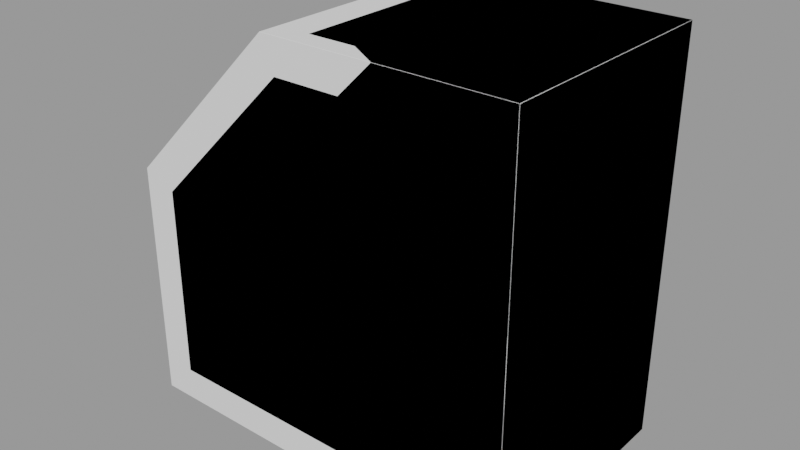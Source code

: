 # Source: AQD_Containers.blend  (saved by Blender 4.3.32; exported with 4.5.12 LTS)
import bpy
from mathutils import Matrix  # noqa: F401  (used for matrix-valued properties, if any)

bpy.ops.wm.read_factory_settings(use_empty=True)
scene = bpy.context.scene
scene.name = 'Scene'

# ---- collections
col_seut__scene = bpy.data.collections.new('SEUT (Scene)'); scene.collection.children.link(col_seut__scene)
col_main__scene = bpy.data.collections.new('Main (Scene)'); col_seut__scene.children.link(col_main__scene)
col_collision___main__scene = bpy.data.collections.new('Collision - Main (Scene)'); col_seut__scene.children.link(col_collision___main__scene)
col_bs1__scene = bpy.data.collections.new('BS1 (Scene)'); col_seut__scene.children.link(col_bs1__scene)
col_bs2__scene = bpy.data.collections.new('BS2 (Scene)'); col_seut__scene.children.link(col_bs2__scene)
col_bs3__scene = bpy.data.collections.new('BS3 (Scene)'); col_seut__scene.children.link(col_bs3__scene)
col_lod1__scene = bpy.data.collections.new('LOD1 (Scene)'); col_seut__scene.children.link(col_lod1__scene)
col_lod2__scene = bpy.data.collections.new('LOD2 (Scene)'); col_seut__scene.children.link(col_lod2__scene)
col_lod3__scene = bpy.data.collections.new('LOD3 (Scene)'); col_seut__scene.children.link(col_lod3__scene)
col_bs1_lod1__scene = bpy.data.collections.new('BS1_LOD1 (Scene)'); col_seut__scene.children.link(col_bs1_lod1__scene)

# ---- node groups
ng_smooth_by_angle = bpy.data.node_groups.new('Smooth by Angle', 'GeometryNodeTree')
_s = ng_smooth_by_angle.interface.new_socket(name='Mesh', in_out='OUTPUT', socket_type='NodeSocketGeometry')
_s = ng_smooth_by_angle.interface.new_socket(name='Mesh', in_out='INPUT', socket_type='NodeSocketGeometry')
_s = ng_smooth_by_angle.interface.new_socket(name='Angle', in_out='INPUT', socket_type='NodeSocketFloat')
_s.subtype = 'ANGLE'
_s.default_value = 0.5236
_s.min_value = 0.0
_s.max_value = 3.142
_s.description = 'Maximum face angle for smooth edges'
_s = ng_smooth_by_angle.interface.new_socket(name='Ignore Sharpness', in_out='INPUT', socket_type='NodeSocketBool')
_s.force_non_field = True
ng_smooth_by_angle.description = 'Set the sharpness of mesh edges based on the angle between the neighboring faces'
ng_smooth_by_angle.is_modifier = True
_N = ng_smooth_by_angle.nodes; _L = ng_smooth_by_angle.links
n0 = _N.new('GeometryNodeSetShadeSmooth'); n0.name = 'Set Shade Smooth'; n0.location = (120, -80)
n0.domain = 'EDGE'
n1 = _N.new('GeometryNodeSetShadeSmooth'); n1.name = 'Set Shade Smooth.001'; n1.location = (300, -80)
n2 = _N.new('NodeGroupOutput'); n2.name = 'Group Output'; n2.location = (480, -80)
n3 = _N.new('GeometryNodeInputMeshEdgeAngle'); n3.name = 'Edge Angle'; n3.location = (-440, -240)
n4 = _N.new('NodeGroupInput'); n4.name = 'Group Input'; n4.location = (-80, -80)
n5 = _N.new('GeometryNodeInputEdgeSmooth'); n5.name = 'Is Edge Smooth'; n5.location = (-260, -120)
n6 = _N.new('GeometryNodeInputShadeSmooth'); n6.name = 'Is Shade Smooth'; n6.location = (-440, -397)
n7 = _N.new('FunctionNodeCompare'); n7.name = 'Compare'; n7.location = (-260, -260)
n7.operation = 'LESS_EQUAL'
n7.inputs[6].default_value = (0.0, 0.0, 0.0, 0.0)
n7.inputs[7].default_value = (0.0, 0.0, 0.0, 0.0)
n8 = _N.new('FunctionNodeBooleanMath'); n8.name = 'Boolean Math.001'; n8.location = (-80, -260)
n9 = _N.new('NodeGroupInput'); n9.name = 'Group Input.001'; n9.location = (-440, -329)
n10 = _N.new('NodeGroupInput'); n10.name = 'Group Input.002'; n10.location = (-259, -189)
n11 = _N.new('FunctionNodeBooleanMath'); n11.name = 'Boolean Math'; n11.location = (-80, -149)
n11.operation = 'OR'
n12 = _N.new('FunctionNodeBooleanMath'); n12.name = 'Boolean Math.002'; n12.location = (-260, -380)
n12.operation = 'OR'
n13 = _N.new('NodeGroupInput'); n13.name = 'Group Input.003'; n13.location = (-440, -460)
_L.new(n3.outputs[0], n7.inputs[0])
_L.new(n1.outputs[0], n2.inputs[0])
_L.new(n9.outputs[1], n7.inputs[1])
_L.new(n7.outputs[0], n8.inputs[0])
_L.new(n4.outputs[0], n0.inputs[0])
_L.new(n0.outputs[0], n1.inputs[0])
_L.new(n8.outputs[0], n0.inputs[2])
_L.new(n10.outputs[2], n11.inputs[1])
_L.new(n5.outputs[0], n11.inputs[0])
_L.new(n11.outputs[0], n0.inputs[1])
_L.new(n13.outputs[2], n12.inputs[1])
_L.new(n6.outputs[0], n12.inputs[0])
_L.new(n12.outputs[0], n8.inputs[1])
n2.is_active_output = True

# ---- meshes
me_cube_013 = bpy.data.meshes.new('Cube.013')
me_cube_013.from_pydata([(1.0, -1.25, 1.0), (1.0, -1.25, -1.0), (-0.1464, -1.25, 1.0), (-1.0, -1.25, -1.0), (-1.0, -1.25, 0.1464), (1.0, -1.25, 0.1464), (-0.1464, -1.25, -1.0), (-0.1464, -1.25, 0.1464), (-1.25, 0.0, 0.25), (1.25, 0.0, 1.25), (-0.25, 0.0, 1.25), (-1.25, 0.0, -1.25), (1.25, 0.0, -1.25), (1.25, 0.0, 0.1464), (-0.1464, 0.0, -1.25), (1.25, -0.8333, 1.25), (1.25, -0.8333, 0.1464), (-1.25, -0.8333, 0.25), (-0.25, -0.8333, 1.25), (-1.25, -0.8333, -1.25), (1.25, -0.8333, -1.25), (-0.1464, -0.8333, -1.25), (-0.1464, -1.25, -1.25), (1.25, -1.25, -1.25), (1.25, -1.25, 1.25), (-0.25, -1.25, 1.25), (1.25, -1.25, 0.1464), (-1.25, -1.25, 0.25), (-1.25, -1.25, -1.25)], [], [(18, 25, 24, 15), (7, 6, 1, 5), (19, 28, 27, 17), (16, 15, 24, 26), (20, 16, 26, 23), (2, 4, 7), (4, 3, 6, 7), (0, 2, 7, 5), (20, 21, 14, 12), (21, 19, 11, 14), (18, 10, 8, 17), (25, 18, 17, 27), (22, 28, 19, 21), (23, 22, 21, 20), (12, 13, 16, 20), (13, 9, 15, 16), (11, 19, 17, 8), (10, 18, 15, 9), (1, 6, 22, 23), (2, 0, 24, 25), (5, 1, 23, 26), (4, 2, 25, 27), (3, 4, 27, 28), (0, 5, 26, 24), (6, 3, 28, 22)])
me_cube_013.polygons.foreach_set('use_smooth', [True] * 25)
_k = set([(0, 2), (0, 5), (1, 5), (1, 6), (2, 4), (3, 4), (3, 6), (8, 17), (9, 15), (10, 18), (11, 19), (12, 20), (15, 24), (17, 27), (18, 25), (19, 28), (20, 23), (22, 23), (22, 28), (23, 26), (24, 25), (24, 26), (25, 27), (27, 28)])
me_cube_013.attributes.new('sharp_edge', 'BOOLEAN', 'EDGE').data.foreach_set('value', [ (min(e.vertices), max(e.vertices)) in _k for e in me_cube_013.edges])
_uv = me_cube_013.uv_layers.new(name='UVMap')
_uv.uv.foreach_set('vector', [0.6625, 0.8, 0.625, 0.9, 0.625, 0.75, 0.625, 0.6875, 0.5125, 0.875, 0.3979, 0.875, 0.3963, 0.7708, 0.5021, 0.7708, 0.375, 0.0625, 0.375, 0.0, 0.525, -5.364e-08, 0.525, 0.0625, 0.5, 0.6875, 0.625, 0.6875, 0.625, 0.75, 0.5, 0.75, 0.375, 0.6875, 0.5, 0.6875, 0.5, 0.75, 0.375, 0.75, 0.5956, 0.8808, 0.5118, 0.9688, 0.5125, 0.875, 0.5118, 0.9688, 0.3993, 0.9688, 0.3979, 0.875, 0.5125, 0.875, 0.5944, 0.7737, 0.5956, 0.8808, 0.5125, 0.875, 0.5021, 0.7708, 0.375, 0.6875, 0.25, 0.6875, 0.25, 0.625, 0.375, 0.625, 0.25, 0.6875, 0.125, 0.6875, 0.125, 0.625, 0.25, 0.625, 0.6625, 0.8, 0.7, 0.7, 0.525, 0.125, 0.525, 0.0625, 0.625, 0.9, 0.6625, 0.8, 0.525, 0.0625, 0.525, -5.364e-08, 0.25, 0.75, 0.125, 0.75, 0.125, 0.6875, 0.25, 0.6875, 0.375, 0.75, 0.25, 0.75, 0.25, 0.6875, 0.375, 0.6875, 0.375, 0.625, 0.5, 0.625, 0.5, 0.6875, 0.375, 0.6875, 0.5, 0.625, 0.625, 0.625, 0.625, 0.6875, 0.5, 0.6875, 0.375, 0.125, 0.375, 0.0625, 0.525, 0.0625, 0.525, 0.125, 0.7, 0.7, 0.6625, 0.8, 0.625, 0.6875, 0.625, 0.625, 0.3963, 0.7708, 0.3979, 0.875, 0.375, 0.875, 0.375, 0.75, 0.5956, 0.8808, 0.5944, 0.7737, 0.625, 0.75, 0.625, 0.9, 0.5021, 0.7708, 0.3963, 0.7708, 0.375, 0.75, 0.5, 0.75, 0.5118, 0.9688, 0.5956, 0.8808, 0.625, 0.9, 0.525, 1.0, 0.3993, 0.9688, 0.5118, 0.9688, 0.525, 1.0, 0.375, 1.0, 0.5944, 0.7737, 0.5021, 0.7708, 0.5, 0.75, 0.625, 0.75, 0.3979, 0.875, 0.3993, 0.9688, 0.375, 1.0, 0.375, 0.875])
me_cube_013.update()
me_cube_014 = bpy.data.meshes.new('Cube.014')
me_cube_014.from_pydata([(1.0, -1.25, 1.0), (1.0, -1.25, -1.0), (-0.1464, -1.25, 1.0), (-1.0, -1.25, -1.0), (-1.0, -1.25, 0.1464), (1.0, -1.25, 0.1464), (-0.1464, -1.25, -1.0), (-0.1464, -1.25, 0.1464), (-1.25, 0.0, 0.25), (1.25, 0.0, 1.25), (-0.25, 0.0, 1.25), (-1.25, 0.0, -1.25), (1.25, 0.0, -1.25), (1.25, 0.0, 0.1464), (-0.1464, 0.0, -1.25), (1.25, -0.8333, 1.25), (1.25, -0.8333, 0.1464), (-1.25, -0.8333, 0.25), (-0.25, -0.8333, 1.25), (-1.25, -0.8333, -1.25), (1.25, -0.8333, -1.25), (-0.1464, -0.8333, -1.25), (-0.1464, -1.25, -1.25), (1.25, -1.25, -1.25), (1.25, -1.25, 1.25), (-0.25, -1.25, 1.25), (1.25, -1.25, 0.1464), (-1.25, -1.25, 0.25), (-1.25, -1.25, -1.25), (0.25, -1.25, -1.25), (0.25, -1.25, 1.25), (0.25, -1.25, 0.1464), (0.25, 0.0, -1.25), (0.25, 0.0, 1.25), (0.25, -0.8333, -1.25), (0.25, -0.8333, 1.25), (0.25, -1.25, -1.0), (0.25, -1.25, 1.0), (1.25, -1.25, -0.25), (-1.25, -1.25, -0.25), (-0.1464, -1.25, -0.25), (1.25, 0.0, -0.25), (-1.25, 0.0, -0.25), (1.25, -0.8333, -0.25), (-1.25, -0.8333, -0.25), (1.0, -1.25, -0.25), (-1.0, -1.25, -0.25), (0.25, -1.25, -0.25)], [], [(35, 30, 24, 15), (47, 36, 1, 45), (44, 39, 27, 17), (16, 15, 24, 26), (43, 16, 26, 38), (2, 4, 7), (46, 3, 6, 40), (37, 2, 7, 31), (34, 21, 14, 32), (21, 19, 11, 14), (18, 10, 8, 17), (25, 18, 17, 27), (22, 28, 19, 21), (29, 22, 21, 34), (41, 13, 16, 43), (13, 9, 15, 16), (42, 44, 17, 8), (33, 35, 15, 9), (36, 6, 22, 29), (37, 0, 24, 30), (45, 1, 23, 38), (4, 2, 25, 27), (46, 4, 27, 39), (0, 5, 26, 24), (6, 3, 28, 22), (2, 37, 30, 25), (1, 36, 29, 23), (10, 18, 35, 33), (23, 29, 34, 20), (20, 34, 32, 12), (0, 37, 31, 5), (40, 6, 36, 47), (18, 25, 30, 35), (7, 40, 47, 31), (3, 46, 39, 28), (5, 45, 38, 26), (11, 19, 44, 42), (12, 41, 43, 20), (4, 46, 40, 7), (20, 43, 38, 23), (19, 28, 39, 44), (31, 47, 45, 5)])
me_cube_014.polygons.foreach_set('use_smooth', [True] * 42)
_k = set([(0, 5), (0, 37), (1, 36), (1, 45), (2, 4), (2, 37), (3, 6), (3, 46), (4, 46), (5, 45), (6, 36), (8, 17), (9, 15), (10, 18), (11, 19), (12, 20), (15, 24), (17, 27), (18, 25), (19, 28), (20, 23), (22, 28), (22, 29), (23, 29), (23, 38), (24, 26), (24, 30), (25, 27), (25, 30), (26, 38), (27, 39), (28, 39)])
me_cube_014.attributes.new('sharp_edge', 'BOOLEAN', 'EDGE').data.foreach_set('value', [ (min(e.vertices), max(e.vertices)) in _k for e in me_cube_014.edges])
_uv = me_cube_014.uv_layers.new(name='UVMap')
_uv.uv.foreach_set('vector', [0.6438, 0.7437, 0.625, 0.825, 0.625, 0.75, 0.625, 0.6875, 0.4522, 0.8229, 0.3971, 0.8229, 0.3963, 0.7708, 0.4492, 0.7708, 0.45, 0.0625, 0.45, -2.682e-08, 0.525, -5.364e-08, 0.525, 0.0625, 0.5, 0.6875, 0.625, 0.6875, 0.625, 0.75, 0.5, 0.75, 0.4375, 0.6875, 0.5, 0.6875, 0.5, 0.75, 0.4375, 0.75, 0.5956, 0.8808, 0.5118, 0.9688, 0.5125, 0.875, 0.4556, 0.9688, 0.3993, 0.9688, 0.3979, 0.875, 0.4552, 0.875, 0.595, 0.8272, 0.5956, 0.8808, 0.5125, 0.875, 0.5073, 0.8229, 0.3125, 0.6875, 0.25, 0.6875, 0.25, 0.625, 0.3125, 0.625, 0.25, 0.6875, 0.125, 0.6875, 0.125, 0.625, 0.25, 0.625, 0.6625, 0.8, 0.7, 0.7, 0.525, 0.125, 0.525, 0.0625, 0.625, 0.9, 0.6625, 0.8, 0.525, 0.0625, 0.525, -5.364e-08, 0.25, 0.75, 0.125, 0.75, 0.125, 0.6875, 0.25, 0.6875, 0.3125, 0.75, 0.25, 0.75, 0.25, 0.6875, 0.3125, 0.6875, 0.4375, 0.625, 0.5, 0.625, 0.5, 0.6875, 0.4375, 0.6875, 0.5, 0.625, 0.625, 0.625, 0.625, 0.6875, 0.5, 0.6875, 0.45, 0.125, 0.45, 0.0625, 0.525, 0.0625, 0.525, 0.125, 0.6625, 0.6625, 0.6438, 0.7437, 0.625, 0.6875, 0.625, 0.625, 0.3971, 0.8229, 0.3979, 0.875, 0.375, 0.875, 0.375, 0.8125, 0.595, 0.8272, 0.5944, 0.7737, 0.625, 0.75, 0.625, 0.825, 0.4492, 0.7708, 0.3963, 0.7708, 0.375, 0.75, 0.4375, 0.75, 0.5118, 0.9688, 0.5956, 0.8808, 0.625, 0.9, 0.525, 1.0, 0.4556, 0.9688, 0.5118, 0.9688, 0.525, 1.0, 0.45, 1.0, 0.5944, 0.7737, 0.5021, 0.7708, 0.5, 0.75, 0.625, 0.75, 0.3979, 0.875, 0.3993, 0.9688, 0.375, 1.0, 0.375, 0.875, 0.5956, 0.8808, 0.595, 0.8272, 0.625, 0.825, 0.625, 0.9, 0.3963, 0.7708, 0.3971, 0.8229, 0.375, 0.8125, 0.375, 0.75, 0.7, 0.7, 0.6625, 0.8, 0.6438, 0.7437, 0.6625, 0.6625, 0.375, 0.75, 0.3125, 0.75, 0.3125, 0.6875, 0.375, 0.6875, 0.375, 0.6875, 0.3125, 0.6875, 0.3125, 0.625, 0.375, 0.625, 0.5944, 0.7737, 0.595, 0.8272, 0.5073, 0.8229, 0.5021, 0.7708, 0.4552, 0.875, 0.3979, 0.875, 0.3971, 0.8229, 0.4522, 0.8229, 0.6625, 0.8, 0.625, 0.9, 0.625, 0.825, 0.6438, 0.7437, 0.5125, 0.875, 0.4552, 0.875, 0.4522, 0.8229, 0.5073, 0.8229, 0.3993, 0.9688, 0.4556, 0.9688, 0.45, 1.0, 0.375, 1.0, 0.5021, 0.7708, 0.4492, 0.7708, 0.4375, 0.75, 0.5, 0.75, 0.375, 0.125, 0.375, 0.0625, 0.45, 0.0625, 0.45, 0.125, 0.375, 0.625, 0.4375, 0.625, 0.4375, 0.6875, 0.375, 0.6875, 0.5118, 0.9688, 0.4556, 0.9688, 0.4552, 0.875, 0.5125, 0.875, 0.375, 0.6875, 0.4375, 0.6875, 0.4375, 0.75, 0.375, 0.75, 0.375, 0.0625, 0.375, 0.0, 0.45, -2.682e-08, 0.45, 0.0625, 0.5073, 0.8229, 0.4522, 0.8229, 0.4492, 0.7708, 0.5021, 0.7708])
me_cube_014.update()

# ---- objects
ob_cube_018 = bpy.data.objects.new('Cube.018', me_cube_013)
ob_cube_019 = bpy.data.objects.new('Cube.019', me_cube_014)

# ---- transforms, parenting, visibility, modifiers, constraints
ob_cube_018.location = (0.0, 0.0, 0.0)
ob_cube_018.scale = (5.0, 3.0, 5.0)
_m = ob_cube_018.modifiers.new('Bevel', 'BEVEL')
_m.width = 0.0025
_m.width_pct = 0.0025
_m.harden_normals = True
_m = ob_cube_018.modifiers.new('Mirror', 'MIRROR')
_m.use_axis = (False, True, False)
ob_cube_019.location = (0.0, 0.0, 0.0)
ob_cube_019.scale = (5.0, 3.0, 5.0)
_vg = ob_cube_019.vertex_groups.new(name='Group')
_vg.add([8, 10, 11, 17, 18, 19, 22, 25, 27, 28, 29, 30, 39], 1.0, 'REPLACE')
_m = ob_cube_019.modifiers.new('Bevel.001', 'BEVEL')
_m.width = 0.25
_m.width_pct = 0.25
_m.segments = 4
_m.limit_method = 'VGROUP'
_m.vertex_group = 'Group'
_m.harden_normals = True
_m = ob_cube_019.modifiers.new('Mirror', 'MIRROR')
_m.use_axis = (False, True, False)
_m = ob_cube_019.modifiers.new('Bevel', 'BEVEL')
_m.width = 0.0025
_m.width_pct = 0.0025
_m.harden_normals = True
_m = ob_cube_019.modifiers.new('Smooth by Angle', 'NODES')
_m.node_group = ng_smooth_by_angle
_m.use_pin_to_last = True
_m.show_group_selector = False

# ---- collection membership
scene.collection.objects.link(ob_cube_018)
col_main__scene.objects.link(ob_cube_019)

# ---- scene / render settings (as saved in the file)
scene.frame_start = 1; scene.frame_end = 250; scene.frame_set(1)
scene.render.engine = 'BLENDER_EEVEE_NEXT'
scene.render.image_settings.exr_codec = 'NONE'
scene.render.fps = 60
scene.render.simplify_subdivision_render = 0
scene.render.simplify_child_particles_render = 0.0
scene.cycles.sampling_pattern = 'TABULATED_SOBOL'
scene.cycles.use_light_tree = False
scene.eevee.ray_tracing_options.trace_max_roughness = 0.0
scene.view_settings.view_transform = 'Filmic'
bpy.context.view_layer.update()

# ---- added for rendering (the .blend has no active camera and no usable light): camera, sun + grey world if the file has none
cam_auto = bpy.data.cameras.new('AutoCamera')
cam_auto.lens = 50.0
cam_auto.sensor_width = 36.0
cam_auto.clip_end = 1000.0
ob_auto_camera = bpy.data.objects.new('AutoCamera', cam_auto)
scene.collection.objects.link(ob_auto_camera)
ob_auto_camera.location = (17.767, -21.3204, 14.2136)
ob_auto_camera.rotation_euler = (1.09748, -7.21219e-08, 0.694738)
scene.camera = ob_auto_camera
light_auto_sun = bpy.data.lights.new('AutoSun', 'SUN')
light_auto_sun.energy = 3.0
light_auto_sun.angle = 0.0523599
ob_auto_sun = bpy.data.objects.new('AutoSun', light_auto_sun)
scene.collection.objects.link(ob_auto_sun)
ob_auto_sun.rotation_euler = (0.872665, 0.174533, 0.523599)
if scene.world is None:
    world_auto = bpy.data.worlds.new('AutoWorld')
    world_auto.color = (0.3, 0.3, 0.3)
    scene.world = world_auto
bpy.context.view_layer.update()

